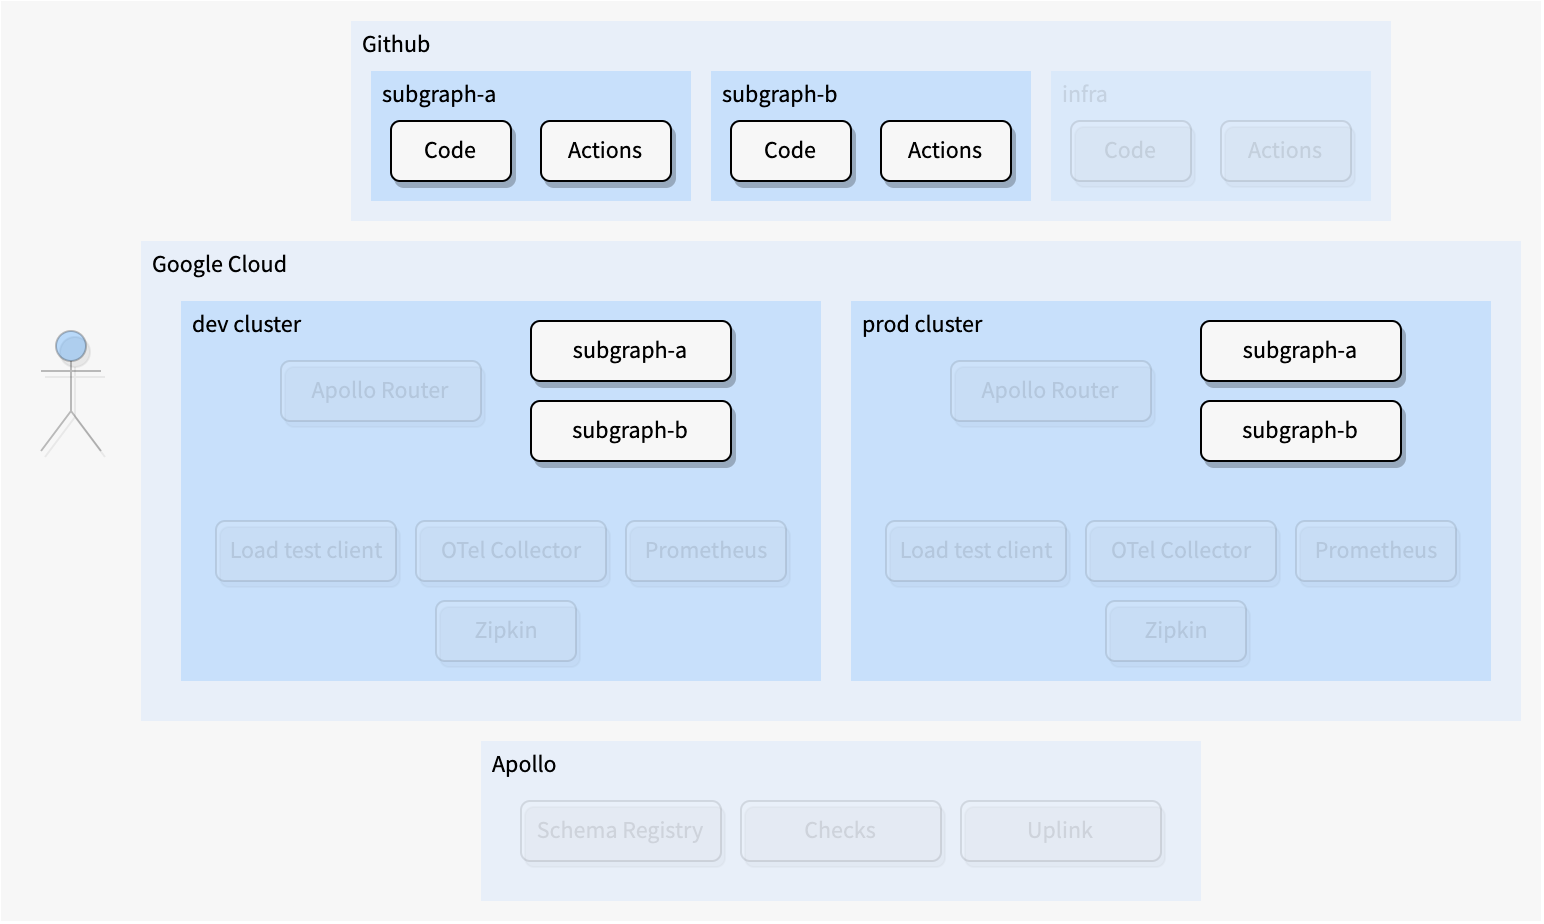

The diagram above was exported from draw.io. Its source (the exported page's mxGraphModel, read from the mxfile embedded in the PNG):
<mxGraphModel dx="1078" dy="617" grid="1" gridSize="10" guides="1" tooltips="1" connect="1" arrows="1" fold="1" page="1" pageScale="1" pageWidth="850" pageHeight="1100" math="0" shadow="0">
  <root>
    <mxCell id="0" />
    <mxCell id="1" parent="0" />
    <mxCell id="ASjciYndJfRsboH19JsH-3" value="" style="rounded=0;whiteSpace=wrap;html=1;fillColor=#F7F7F7;strokeColor=none;" vertex="1" parent="1">
      <mxGeometry x="20" y="10" width="770" height="460" as="geometry" />
    </mxCell>
    <mxCell id="ASjciYndJfRsboH19JsH-4" value="" style="rounded=0;whiteSpace=wrap;html=1;fillColor=#dae8fc;strokeColor=none;align=left;opacity=50;" vertex="1" parent="1">
      <mxGeometry x="195" y="20" width="520" height="100" as="geometry" />
    </mxCell>
    <mxCell id="ASjciYndJfRsboH19JsH-5" value="" style="rounded=0;whiteSpace=wrap;html=1;fillColor=#dae8fc;strokeColor=none;opacity=50;" vertex="1" parent="1">
      <mxGeometry x="90" y="130" width="690" height="240" as="geometry" />
    </mxCell>
    <mxCell id="ASjciYndJfRsboH19JsH-6" value="" style="rounded=0;whiteSpace=wrap;html=1;fillColor=#dae8fc;strokeColor=none;opacity=50;" vertex="1" parent="1">
      <mxGeometry x="260" y="380" width="360" height="80" as="geometry" />
    </mxCell>
    <mxCell id="ASjciYndJfRsboH19JsH-7" value="Github" style="text;html=1;strokeColor=none;fillColor=none;align=left;verticalAlign=top;whiteSpace=wrap;rounded=0;fontFamily=Source Sans Pro;fontSource=https%3A%2F%2Ffonts.googleapis.com%2Fcss%3Ffamily%3DSource%2BSans%2BPro;spacing=0;spacingLeft=6;" vertex="1" parent="1">
      <mxGeometry x="195" y="20" width="50" height="30" as="geometry" />
    </mxCell>
    <mxCell id="ASjciYndJfRsboH19JsH-8" value="Google Cloud" style="text;html=1;strokeColor=none;fillColor=none;align=left;verticalAlign=top;whiteSpace=wrap;rounded=0;fontFamily=Source Sans Pro;fontSource=https%3A%2F%2Ffonts.googleapis.com%2Fcss%3Ffamily%3DSource%2BSans%2BPro;spacing=0;spacingLeft=6;" vertex="1" parent="1">
      <mxGeometry x="90" y="130" width="80" height="30" as="geometry" />
    </mxCell>
    <mxCell id="ASjciYndJfRsboH19JsH-9" value="Apollo" style="text;html=1;strokeColor=none;fillColor=none;align=left;verticalAlign=top;whiteSpace=wrap;rounded=0;fontFamily=Source Sans Pro;fontSource=https%3A%2F%2Ffonts.googleapis.com%2Fcss%3Ffamily%3DSource%2BSans%2BPro;spacing=0;spacingLeft=6;" vertex="1" parent="1">
      <mxGeometry x="260" y="380" width="50" height="30" as="geometry" />
    </mxCell>
    <mxCell id="ASjciYndJfRsboH19JsH-10" value="" style="rounded=0;whiteSpace=wrap;html=1;fontFamily=Source Sans Pro;fontSource=https%3A%2F%2Ffonts.googleapis.com%2Fcss%3Ffamily%3DSource%2BSans%2BPro;fillColor=#66B2FF;strokeColor=none;opacity=25;" vertex="1" parent="1">
      <mxGeometry x="110" y="160" width="320" height="190" as="geometry" />
    </mxCell>
    <mxCell id="ASjciYndJfRsboH19JsH-11" value="Apollo Router" style="rounded=1;whiteSpace=wrap;html=1;fontFamily=Source Sans Pro;fontSource=https%3A%2F%2Ffonts.googleapis.com%2Fcss%3Ffamily%3DSource%2BSans%2BPro;fillColor=#F7F7F7;glass=0;shadow=1;textOpacity=10;opacity=10;" vertex="1" parent="1">
      <mxGeometry x="160" y="190" width="100" height="30" as="geometry" />
    </mxCell>
    <mxCell id="ASjciYndJfRsboH19JsH-12" value="subgraph-a" style="rounded=1;whiteSpace=wrap;html=1;fontFamily=Source Sans Pro;fontSource=https%3A%2F%2Ffonts.googleapis.com%2Fcss%3Ffamily%3DSource%2BSans%2BPro;fillColor=#F7F7F7;glass=0;shadow=1;" vertex="1" parent="1">
      <mxGeometry x="285" y="170" width="100" height="30" as="geometry" />
    </mxCell>
    <mxCell id="ASjciYndJfRsboH19JsH-13" value="subgraph-b" style="rounded=1;whiteSpace=wrap;html=1;fontFamily=Source Sans Pro;fontSource=https%3A%2F%2Ffonts.googleapis.com%2Fcss%3Ffamily%3DSource%2BSans%2BPro;fillColor=#F7F7F7;glass=0;shadow=1;" vertex="1" parent="1">
      <mxGeometry x="285" y="210" width="100" height="30" as="geometry" />
    </mxCell>
    <mxCell id="ASjciYndJfRsboH19JsH-14" value="Load test client" style="rounded=1;whiteSpace=wrap;html=1;fontFamily=Source Sans Pro;fontSource=https%3A%2F%2Ffonts.googleapis.com%2Fcss%3Ffamily%3DSource%2BSans%2BPro;fillColor=#F7F7F7;glass=0;shadow=1;textOpacity=10;opacity=10;" vertex="1" parent="1">
      <mxGeometry x="127.5" y="270" width="90" height="30" as="geometry" />
    </mxCell>
    <mxCell id="ASjciYndJfRsboH19JsH-15" value="OTel Collector" style="rounded=1;whiteSpace=wrap;html=1;fontFamily=Source Sans Pro;fontSource=https%3A%2F%2Ffonts.googleapis.com%2Fcss%3Ffamily%3DSource%2BSans%2BPro;fillColor=#F7F7F7;glass=0;shadow=1;textOpacity=10;opacity=10;" vertex="1" parent="1">
      <mxGeometry x="227.5" y="270" width="95" height="30" as="geometry" />
    </mxCell>
    <mxCell id="ASjciYndJfRsboH19JsH-16" value="Zipkin" style="rounded=1;whiteSpace=wrap;html=1;fontFamily=Source Sans Pro;fontSource=https%3A%2F%2Ffonts.googleapis.com%2Fcss%3Ffamily%3DSource%2BSans%2BPro;fillColor=#F7F7F7;glass=0;shadow=1;textOpacity=10;opacity=10;" vertex="1" parent="1">
      <mxGeometry x="237.5" y="310" width="70" height="30" as="geometry" />
    </mxCell>
    <mxCell id="ASjciYndJfRsboH19JsH-17" value="Prometheus" style="rounded=1;whiteSpace=wrap;html=1;fontFamily=Source Sans Pro;fontSource=https%3A%2F%2Ffonts.googleapis.com%2Fcss%3Ffamily%3DSource%2BSans%2BPro;fillColor=#F7F7F7;glass=0;shadow=1;textOpacity=10;opacity=10;" vertex="1" parent="1">
      <mxGeometry x="332.5" y="270" width="80" height="30" as="geometry" />
    </mxCell>
    <mxCell id="ASjciYndJfRsboH19JsH-18" value="dev cluster" style="text;html=1;strokeColor=none;fillColor=none;align=left;verticalAlign=top;whiteSpace=wrap;rounded=0;fontFamily=Source Sans Pro;fontSource=https%3A%2F%2Ffonts.googleapis.com%2Fcss%3Ffamily%3DSource%2BSans%2BPro;spacing=0;spacingLeft=6;" vertex="1" parent="1">
      <mxGeometry x="110" y="160" width="80" height="30" as="geometry" />
    </mxCell>
    <mxCell id="ASjciYndJfRsboH19JsH-19" value="Schema Registry" style="rounded=1;whiteSpace=wrap;html=1;fontFamily=Source Sans Pro;fontSource=https%3A%2F%2Ffonts.googleapis.com%2Fcss%3Ffamily%3DSource%2BSans%2BPro;fillColor=#F7F7F7;glass=0;shadow=1;textOpacity=10;opacity=10;" vertex="1" parent="1">
      <mxGeometry x="280" y="410" width="100" height="30" as="geometry" />
    </mxCell>
    <mxCell id="ASjciYndJfRsboH19JsH-20" value="Uplink" style="rounded=1;whiteSpace=wrap;html=1;fontFamily=Source Sans Pro;fontSource=https%3A%2F%2Ffonts.googleapis.com%2Fcss%3Ffamily%3DSource%2BSans%2BPro;fillColor=#F7F7F7;glass=0;shadow=1;textOpacity=10;opacity=10;" vertex="1" parent="1">
      <mxGeometry x="500" y="410" width="100" height="30" as="geometry" />
    </mxCell>
    <mxCell id="ASjciYndJfRsboH19JsH-21" value="Checks" style="rounded=1;whiteSpace=wrap;html=1;fontFamily=Source Sans Pro;fontSource=https%3A%2F%2Ffonts.googleapis.com%2Fcss%3Ffamily%3DSource%2BSans%2BPro;fillColor=#F7F7F7;glass=0;shadow=1;textOpacity=10;opacity=10;" vertex="1" parent="1">
      <mxGeometry x="390" y="410" width="100" height="30" as="geometry" />
    </mxCell>
    <mxCell id="ASjciYndJfRsboH19JsH-22" value="" style="rounded=0;whiteSpace=wrap;html=1;fontFamily=Source Sans Pro;fontSource=https%3A%2F%2Ffonts.googleapis.com%2Fcss%3Ffamily%3DSource%2BSans%2BPro;fillColor=#66B2FF;strokeColor=none;opacity=25;" vertex="1" parent="1">
      <mxGeometry x="205" y="45" width="160" height="65" as="geometry" />
    </mxCell>
    <mxCell id="ASjciYndJfRsboH19JsH-23" value="subgraph-a" style="text;html=1;strokeColor=none;fillColor=none;align=left;verticalAlign=top;whiteSpace=wrap;rounded=0;fontFamily=Source Sans Pro;fontSource=https%3A%2F%2Ffonts.googleapis.com%2Fcss%3Ffamily%3DSource%2BSans%2BPro;spacing=0;spacingLeft=6;" vertex="1" parent="1">
      <mxGeometry x="205" y="45" width="80" height="30" as="geometry" />
    </mxCell>
    <mxCell id="ASjciYndJfRsboH19JsH-24" value="Code" style="rounded=1;whiteSpace=wrap;html=1;fontFamily=Source Sans Pro;fontSource=https%3A%2F%2Ffonts.googleapis.com%2Fcss%3Ffamily%3DSource%2BSans%2BPro;fillColor=#F7F7F7;glass=0;shadow=1;" vertex="1" parent="1">
      <mxGeometry x="215" y="70" width="60" height="30" as="geometry" />
    </mxCell>
    <mxCell id="ASjciYndJfRsboH19JsH-25" value="Actions" style="rounded=1;whiteSpace=wrap;html=1;fontFamily=Source Sans Pro;fontSource=https%3A%2F%2Ffonts.googleapis.com%2Fcss%3Ffamily%3DSource%2BSans%2BPro;fillColor=#F7F7F7;glass=0;shadow=1;" vertex="1" parent="1">
      <mxGeometry x="290" y="70" width="65" height="30" as="geometry" />
    </mxCell>
    <mxCell id="ASjciYndJfRsboH19JsH-26" value="" style="rounded=0;whiteSpace=wrap;html=1;fontFamily=Source Sans Pro;fontSource=https%3A%2F%2Ffonts.googleapis.com%2Fcss%3Ffamily%3DSource%2BSans%2BPro;fillColor=#66B2FF;strokeColor=none;opacity=25;" vertex="1" parent="1">
      <mxGeometry x="375" y="45" width="160" height="65" as="geometry" />
    </mxCell>
    <mxCell id="ASjciYndJfRsboH19JsH-27" value="subgraph-b" style="text;html=1;strokeColor=none;fillColor=none;align=left;verticalAlign=top;whiteSpace=wrap;rounded=0;fontFamily=Source Sans Pro;fontSource=https%3A%2F%2Ffonts.googleapis.com%2Fcss%3Ffamily%3DSource%2BSans%2BPro;spacing=0;spacingLeft=6;" vertex="1" parent="1">
      <mxGeometry x="375" y="45" width="80" height="30" as="geometry" />
    </mxCell>
    <mxCell id="ASjciYndJfRsboH19JsH-28" value="Code" style="rounded=1;whiteSpace=wrap;html=1;fontFamily=Source Sans Pro;fontSource=https%3A%2F%2Ffonts.googleapis.com%2Fcss%3Ffamily%3DSource%2BSans%2BPro;fillColor=#F7F7F7;glass=0;shadow=1;" vertex="1" parent="1">
      <mxGeometry x="385" y="70" width="60" height="30" as="geometry" />
    </mxCell>
    <mxCell id="ASjciYndJfRsboH19JsH-29" value="Actions" style="rounded=1;whiteSpace=wrap;html=1;fontFamily=Source Sans Pro;fontSource=https%3A%2F%2Ffonts.googleapis.com%2Fcss%3Ffamily%3DSource%2BSans%2BPro;fillColor=#F7F7F7;glass=0;shadow=1;" vertex="1" parent="1">
      <mxGeometry x="460" y="70" width="65" height="30" as="geometry" />
    </mxCell>
    <mxCell id="ASjciYndJfRsboH19JsH-30" value="" style="rounded=0;whiteSpace=wrap;html=1;fontFamily=Source Sans Pro;fontSource=https%3A%2F%2Ffonts.googleapis.com%2Fcss%3Ffamily%3DSource%2BSans%2BPro;fillColor=#66B2FF;strokeColor=none;opacity=10;" vertex="1" parent="1">
      <mxGeometry x="545" y="45" width="160" height="65" as="geometry" />
    </mxCell>
    <mxCell id="ASjciYndJfRsboH19JsH-31" value="infra" style="text;html=1;strokeColor=none;fillColor=none;align=left;verticalAlign=top;whiteSpace=wrap;rounded=0;fontFamily=Source Sans Pro;fontSource=https%3A%2F%2Ffonts.googleapis.com%2Fcss%3Ffamily%3DSource%2BSans%2BPro;spacing=0;spacingLeft=6;opacity=10;textOpacity=10;" vertex="1" parent="1">
      <mxGeometry x="545" y="45" width="80" height="30" as="geometry" />
    </mxCell>
    <mxCell id="ASjciYndJfRsboH19JsH-32" value="Code" style="rounded=1;whiteSpace=wrap;html=1;fontFamily=Source Sans Pro;fontSource=https%3A%2F%2Ffonts.googleapis.com%2Fcss%3Ffamily%3DSource%2BSans%2BPro;fillColor=#F7F7F7;glass=0;shadow=1;opacity=10;textOpacity=10;" vertex="1" parent="1">
      <mxGeometry x="555" y="70" width="60" height="30" as="geometry" />
    </mxCell>
    <mxCell id="ASjciYndJfRsboH19JsH-33" value="Actions" style="rounded=1;whiteSpace=wrap;html=1;fontFamily=Source Sans Pro;fontSource=https%3A%2F%2Ffonts.googleapis.com%2Fcss%3Ffamily%3DSource%2BSans%2BPro;fillColor=#F7F7F7;glass=0;shadow=1;opacity=10;textOpacity=10;" vertex="1" parent="1">
      <mxGeometry x="630" y="70" width="65" height="30" as="geometry" />
    </mxCell>
    <mxCell id="ASjciYndJfRsboH19JsH-34" value="" style="shape=umlActor;verticalLabelPosition=bottom;verticalAlign=top;html=1;outlineConnect=0;rounded=1;shadow=1;glass=0;fontFamily=Source Sans Pro;fontSource=https%3A%2F%2Ffonts.googleapis.com%2Fcss%3Ffamily%3DSource%2BSans%2BPro;fillColor=#007FFF;opacity=25;" vertex="1" parent="1">
      <mxGeometry x="40" y="175" width="30" height="60" as="geometry" />
    </mxCell>
    <mxCell id="ASjciYndJfRsboH19JsH-35" value="" style="rounded=0;whiteSpace=wrap;html=1;fontFamily=Source Sans Pro;fontSource=https%3A%2F%2Ffonts.googleapis.com%2Fcss%3Ffamily%3DSource%2BSans%2BPro;fillColor=#66B2FF;strokeColor=none;opacity=25;" vertex="1" parent="1">
      <mxGeometry x="445" y="160" width="320" height="190" as="geometry" />
    </mxCell>
    <mxCell id="ASjciYndJfRsboH19JsH-36" value="Apollo Router" style="rounded=1;whiteSpace=wrap;html=1;fontFamily=Source Sans Pro;fontSource=https%3A%2F%2Ffonts.googleapis.com%2Fcss%3Ffamily%3DSource%2BSans%2BPro;fillColor=#F7F7F7;glass=0;shadow=1;textOpacity=10;opacity=10;" vertex="1" parent="1">
      <mxGeometry x="495" y="190" width="100" height="30" as="geometry" />
    </mxCell>
    <mxCell id="ASjciYndJfRsboH19JsH-37" value="subgraph-a" style="rounded=1;whiteSpace=wrap;html=1;fontFamily=Source Sans Pro;fontSource=https%3A%2F%2Ffonts.googleapis.com%2Fcss%3Ffamily%3DSource%2BSans%2BPro;fillColor=#F7F7F7;glass=0;shadow=1;" vertex="1" parent="1">
      <mxGeometry x="620" y="170" width="100" height="30" as="geometry" />
    </mxCell>
    <mxCell id="ASjciYndJfRsboH19JsH-38" value="subgraph-b" style="rounded=1;whiteSpace=wrap;html=1;fontFamily=Source Sans Pro;fontSource=https%3A%2F%2Ffonts.googleapis.com%2Fcss%3Ffamily%3DSource%2BSans%2BPro;fillColor=#F7F7F7;glass=0;shadow=1;" vertex="1" parent="1">
      <mxGeometry x="620" y="210" width="100" height="30" as="geometry" />
    </mxCell>
    <mxCell id="ASjciYndJfRsboH19JsH-39" value="Load test client" style="rounded=1;whiteSpace=wrap;html=1;fontFamily=Source Sans Pro;fontSource=https%3A%2F%2Ffonts.googleapis.com%2Fcss%3Ffamily%3DSource%2BSans%2BPro;fillColor=#F7F7F7;glass=0;shadow=1;textOpacity=10;opacity=10;" vertex="1" parent="1">
      <mxGeometry x="462.5" y="270" width="90" height="30" as="geometry" />
    </mxCell>
    <mxCell id="ASjciYndJfRsboH19JsH-40" value="OTel Collector" style="rounded=1;whiteSpace=wrap;html=1;fontFamily=Source Sans Pro;fontSource=https%3A%2F%2Ffonts.googleapis.com%2Fcss%3Ffamily%3DSource%2BSans%2BPro;fillColor=#F7F7F7;glass=0;shadow=1;textOpacity=10;opacity=10;" vertex="1" parent="1">
      <mxGeometry x="562.5" y="270" width="95" height="30" as="geometry" />
    </mxCell>
    <mxCell id="ASjciYndJfRsboH19JsH-41" value="Zipkin" style="rounded=1;whiteSpace=wrap;html=1;fontFamily=Source Sans Pro;fontSource=https%3A%2F%2Ffonts.googleapis.com%2Fcss%3Ffamily%3DSource%2BSans%2BPro;fillColor=#F7F7F7;glass=0;shadow=1;textOpacity=10;opacity=10;" vertex="1" parent="1">
      <mxGeometry x="572.5" y="310" width="70" height="30" as="geometry" />
    </mxCell>
    <mxCell id="ASjciYndJfRsboH19JsH-42" value="Prometheus" style="rounded=1;whiteSpace=wrap;html=1;fontFamily=Source Sans Pro;fontSource=https%3A%2F%2Ffonts.googleapis.com%2Fcss%3Ffamily%3DSource%2BSans%2BPro;fillColor=#F7F7F7;glass=0;shadow=1;textOpacity=10;opacity=10;" vertex="1" parent="1">
      <mxGeometry x="667.5" y="270" width="80" height="30" as="geometry" />
    </mxCell>
    <mxCell id="ASjciYndJfRsboH19JsH-43" value="prod cluster" style="text;html=1;strokeColor=none;fillColor=none;align=left;verticalAlign=top;whiteSpace=wrap;rounded=0;fontFamily=Source Sans Pro;fontSource=https%3A%2F%2Ffonts.googleapis.com%2Fcss%3Ffamily%3DSource%2BSans%2BPro;spacing=0;spacingLeft=6;" vertex="1" parent="1">
      <mxGeometry x="445" y="160" width="80" height="20" as="geometry" />
    </mxCell>
  </root>
</mxGraphModel>